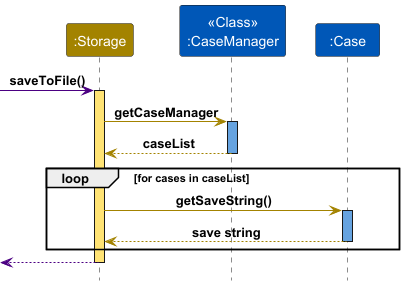

The diagram above was rendered by PlantUML. Its source (embedded in the PNG):
@startuml
!include ../style.puml

participant ":Storage" as S STORAGE_COLOR
participant "<<Class>>\n:CaseManager" as CM CASEFILE_COLOR
participant ":Case" as C CASEFILE_COLOR

-[MAIN_COLOR]> S : saveToFile()
activate S STORAGE_COLOR_T1

S -[STORAGE_COLOR]> CM : getCaseManager
activate CM CASEFILE_COLOR_T1
return caseList
deactivate CM

loop for cases in caseList
S -[STORAGE_COLOR]> C : getSaveString()
activate C CASEFILE_COLOR_T1
return save string
deactivate C
end loop

<[MAIN_COLOR]-- S
deactivate S

@enduml